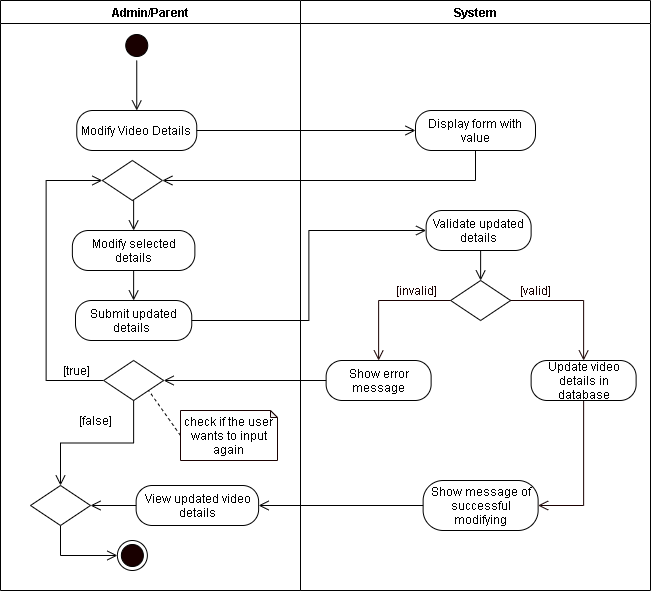

The diagram above was exported from draw.io. Its source (the exported page's mxGraphModel, read from the mxfile embedded in the PNG):
<mxGraphModel dx="926" dy="626" grid="1" gridSize="10" guides="1" tooltips="1" connect="1" arrows="1" fold="1" page="1" pageScale="1" pageWidth="850" pageHeight="1100" math="0" shadow="0">
  <root>
    <mxCell id="6OjeayGFtKSUTjbvhRAT-0" />
    <mxCell id="6OjeayGFtKSUTjbvhRAT-1" parent="6OjeayGFtKSUTjbvhRAT-0" />
    <mxCell id="l-TJCbEVhE8rETNlxoSY-0" value="Admin/Parent" style="swimlane;startSize=23;" vertex="1" parent="6OjeayGFtKSUTjbvhRAT-1">
      <mxGeometry x="40" y="10" width="300" height="590" as="geometry" />
    </mxCell>
    <mxCell id="l-TJCbEVhE8rETNlxoSY-1" style="edgeStyle=orthogonalEdgeStyle;rounded=0;orthogonalLoop=1;jettySize=auto;html=1;exitX=0.5;exitY=1;exitDx=0;exitDy=0;entryX=0.5;entryY=0;entryDx=0;entryDy=0;endArrow=open;endFill=0;endSize=8;" edge="1" parent="l-TJCbEVhE8rETNlxoSY-0" source="l-TJCbEVhE8rETNlxoSY-2">
      <mxGeometry relative="1" as="geometry">
        <mxPoint x="136.25" y="110" as="targetPoint" />
      </mxGeometry>
    </mxCell>
    <mxCell id="l-TJCbEVhE8rETNlxoSY-2" value="" style="ellipse;html=1;shape=startState;fillColor=#190000;" vertex="1" parent="l-TJCbEVhE8rETNlxoSY-0">
      <mxGeometry x="121.25" y="30" width="30" height="30" as="geometry" />
    </mxCell>
    <mxCell id="l-TJCbEVhE8rETNlxoSY-3" value="Modify Video Details" style="rounded=1;whiteSpace=wrap;html=1;arcSize=40;" vertex="1" parent="l-TJCbEVhE8rETNlxoSY-0">
      <mxGeometry x="76.25" y="110" width="120" height="40" as="geometry" />
    </mxCell>
    <mxCell id="l-TJCbEVhE8rETNlxoSY-4" style="edgeStyle=orthogonalEdgeStyle;rounded=0;orthogonalLoop=1;jettySize=auto;html=1;exitX=0.5;exitY=1;exitDx=0;exitDy=0;entryX=0.5;entryY=0;entryDx=0;entryDy=0;endArrow=open;endFill=0;endSize=8;" edge="1" parent="l-TJCbEVhE8rETNlxoSY-0" source="l-TJCbEVhE8rETNlxoSY-5" target="l-TJCbEVhE8rETNlxoSY-6">
      <mxGeometry relative="1" as="geometry" />
    </mxCell>
    <mxCell id="l-TJCbEVhE8rETNlxoSY-5" value="Modify selected details" style="rounded=1;whiteSpace=wrap;html=1;arcSize=40;" vertex="1" parent="l-TJCbEVhE8rETNlxoSY-0">
      <mxGeometry x="71.88" y="230" width="122.5" height="40" as="geometry" />
    </mxCell>
    <mxCell id="l-TJCbEVhE8rETNlxoSY-6" value="Submit updated details&amp;nbsp;" style="rounded=1;whiteSpace=wrap;html=1;arcSize=40;" vertex="1" parent="l-TJCbEVhE8rETNlxoSY-0">
      <mxGeometry x="75" y="300" width="116.25" height="40" as="geometry" />
    </mxCell>
    <mxCell id="l-TJCbEVhE8rETNlxoSY-7" style="edgeStyle=orthogonalEdgeStyle;rounded=0;orthogonalLoop=1;jettySize=auto;html=1;exitX=0.5;exitY=1;exitDx=0;exitDy=0;entryX=0.5;entryY=0;entryDx=0;entryDy=0;endArrow=open;endFill=0;endSize=8;" edge="1" parent="l-TJCbEVhE8rETNlxoSY-0" source="l-TJCbEVhE8rETNlxoSY-8" target="l-TJCbEVhE8rETNlxoSY-5">
      <mxGeometry relative="1" as="geometry" />
    </mxCell>
    <mxCell id="l-TJCbEVhE8rETNlxoSY-8" value="" style="rhombus;whiteSpace=wrap;html=1;" vertex="1" parent="l-TJCbEVhE8rETNlxoSY-0">
      <mxGeometry x="101.88" y="160" width="60" height="40" as="geometry" />
    </mxCell>
    <mxCell id="l-TJCbEVhE8rETNlxoSY-9" style="edgeStyle=orthogonalEdgeStyle;rounded=0;orthogonalLoop=1;jettySize=auto;html=1;exitX=0;exitY=0.5;exitDx=0;exitDy=0;entryX=1;entryY=0.5;entryDx=0;entryDy=0;endArrow=open;endFill=0;endSize=8;" edge="1" parent="l-TJCbEVhE8rETNlxoSY-0" source="l-TJCbEVhE8rETNlxoSY-10" target="l-TJCbEVhE8rETNlxoSY-15">
      <mxGeometry relative="1" as="geometry" />
    </mxCell>
    <mxCell id="l-TJCbEVhE8rETNlxoSY-10" value="View updated video details" style="rounded=1;whiteSpace=wrap;html=1;arcSize=40;" vertex="1" parent="l-TJCbEVhE8rETNlxoSY-0">
      <mxGeometry x="135.63" y="485" width="122.5" height="40" as="geometry" />
    </mxCell>
    <mxCell id="l-TJCbEVhE8rETNlxoSY-11" value="" style="ellipse;html=1;shape=endState;fillColor=#190000;" vertex="1" parent="l-TJCbEVhE8rETNlxoSY-0">
      <mxGeometry x="116.88" y="540" width="30" height="30" as="geometry" />
    </mxCell>
    <mxCell id="l-TJCbEVhE8rETNlxoSY-12" style="edgeStyle=orthogonalEdgeStyle;rounded=0;orthogonalLoop=1;jettySize=auto;html=1;exitX=0;exitY=0.5;exitDx=0;exitDy=0;entryX=0;entryY=0.5;entryDx=0;entryDy=0;endArrow=open;endFill=0;endSize=8;" edge="1" parent="l-TJCbEVhE8rETNlxoSY-0" source="l-TJCbEVhE8rETNlxoSY-13" target="l-TJCbEVhE8rETNlxoSY-8">
      <mxGeometry relative="1" as="geometry">
        <Array as="points">
          <mxPoint x="45.63" y="380" />
          <mxPoint x="45.63" y="180" />
        </Array>
      </mxGeometry>
    </mxCell>
    <mxCell id="l-TJCbEVhE8rETNlxoSY-13" value="" style="rhombus;whiteSpace=wrap;html=1;" vertex="1" parent="l-TJCbEVhE8rETNlxoSY-0">
      <mxGeometry x="103.13" y="360" width="60" height="40" as="geometry" />
    </mxCell>
    <mxCell id="l-TJCbEVhE8rETNlxoSY-14" style="edgeStyle=orthogonalEdgeStyle;rounded=0;orthogonalLoop=1;jettySize=auto;html=1;exitX=0.5;exitY=1;exitDx=0;exitDy=0;entryX=0;entryY=0.5;entryDx=0;entryDy=0;endArrow=open;endFill=0;endSize=8;" edge="1" parent="l-TJCbEVhE8rETNlxoSY-0" source="l-TJCbEVhE8rETNlxoSY-15" target="l-TJCbEVhE8rETNlxoSY-11">
      <mxGeometry relative="1" as="geometry" />
    </mxCell>
    <mxCell id="l-TJCbEVhE8rETNlxoSY-15" value="" style="rhombus;whiteSpace=wrap;html=1;" vertex="1" parent="l-TJCbEVhE8rETNlxoSY-0">
      <mxGeometry x="30" y="485" width="60" height="40" as="geometry" />
    </mxCell>
    <mxCell id="l-TJCbEVhE8rETNlxoSY-16" style="edgeStyle=orthogonalEdgeStyle;rounded=0;orthogonalLoop=1;jettySize=auto;html=1;exitX=0.5;exitY=1;exitDx=0;exitDy=0;endArrow=open;endFill=0;endSize=8;entryX=0.5;entryY=0;entryDx=0;entryDy=0;" edge="1" parent="l-TJCbEVhE8rETNlxoSY-0" source="l-TJCbEVhE8rETNlxoSY-13" target="l-TJCbEVhE8rETNlxoSY-15">
      <mxGeometry relative="1" as="geometry">
        <mxPoint x="65.63" y="450" as="targetPoint" />
      </mxGeometry>
    </mxCell>
    <mxCell id="l-TJCbEVhE8rETNlxoSY-17" style="rounded=0;orthogonalLoop=1;jettySize=auto;html=1;exitX=0;exitY=0.5;exitDx=0;exitDy=0;exitPerimeter=0;entryX=1;entryY=1;entryDx=0;entryDy=0;endArrow=none;endFill=0;endSize=8;dashed=1;" edge="1" parent="l-TJCbEVhE8rETNlxoSY-0" source="l-TJCbEVhE8rETNlxoSY-18" target="l-TJCbEVhE8rETNlxoSY-13">
      <mxGeometry relative="1" as="geometry" />
    </mxCell>
    <mxCell id="l-TJCbEVhE8rETNlxoSY-18" value="check if the user wants to input again" style="shape=note;whiteSpace=wrap;html=1;backgroundOutline=1;darkOpacity=0.05;strokeColor=#190000;size=7;" vertex="1" parent="l-TJCbEVhE8rETNlxoSY-0">
      <mxGeometry x="180" y="410" width="97" height="50" as="geometry" />
    </mxCell>
    <mxCell id="l-TJCbEVhE8rETNlxoSY-19" value="[false]" style="text;html=1;align=center;verticalAlign=middle;resizable=0;points=[];autosize=1;strokeColor=none;" vertex="1" parent="l-TJCbEVhE8rETNlxoSY-0">
      <mxGeometry x="70" y="410" width="50" height="20" as="geometry" />
    </mxCell>
    <mxCell id="l-TJCbEVhE8rETNlxoSY-20" value="System" style="swimlane;" vertex="1" parent="6OjeayGFtKSUTjbvhRAT-1">
      <mxGeometry x="340" y="10" width="350" height="590" as="geometry" />
    </mxCell>
    <mxCell id="l-TJCbEVhE8rETNlxoSY-21" value="Validate updated details" style="rounded=1;whiteSpace=wrap;html=1;arcSize=40;" vertex="1" parent="l-TJCbEVhE8rETNlxoSY-20">
      <mxGeometry x="125.63" y="210" width="105" height="40" as="geometry" />
    </mxCell>
    <mxCell id="l-TJCbEVhE8rETNlxoSY-22" value="" style="rhombus;whiteSpace=wrap;html=1;" vertex="1" parent="l-TJCbEVhE8rETNlxoSY-20">
      <mxGeometry x="150.13" y="280" width="60" height="40" as="geometry" />
    </mxCell>
    <mxCell id="l-TJCbEVhE8rETNlxoSY-23" style="edgeStyle=orthogonalEdgeStyle;rounded=0;orthogonalLoop=1;jettySize=auto;html=1;exitX=0.5;exitY=1;exitDx=0;exitDy=0;entryX=0.5;entryY=0;entryDx=0;entryDy=0;endArrow=open;endFill=0;endSize=8;" edge="1" parent="l-TJCbEVhE8rETNlxoSY-20" source="l-TJCbEVhE8rETNlxoSY-21" target="l-TJCbEVhE8rETNlxoSY-22">
      <mxGeometry relative="1" as="geometry" />
    </mxCell>
    <mxCell id="l-TJCbEVhE8rETNlxoSY-24" value="&lt;font color=&quot;#190000&quot;&gt;[valid]&lt;/font&gt;" style="text;html=1;align=center;verticalAlign=middle;resizable=0;points=[];autosize=1;strokeColor=none;fontColor=#FFFFFF;" vertex="1" parent="l-TJCbEVhE8rETNlxoSY-20">
      <mxGeometry x="210.13" y="280" width="50" height="20" as="geometry" />
    </mxCell>
    <mxCell id="l-TJCbEVhE8rETNlxoSY-25" value="&lt;font color=&quot;#190000&quot;&gt;[invalid]&lt;/font&gt;" style="text;html=1;align=center;verticalAlign=middle;resizable=0;points=[];autosize=1;strokeColor=none;fontColor=#FFFFFF;" vertex="1" parent="l-TJCbEVhE8rETNlxoSY-20">
      <mxGeometry x="85.63" y="280" width="60" height="20" as="geometry" />
    </mxCell>
    <mxCell id="l-TJCbEVhE8rETNlxoSY-26" value="Show error message" style="rounded=1;whiteSpace=wrap;html=1;arcSize=40;" vertex="1" parent="l-TJCbEVhE8rETNlxoSY-20">
      <mxGeometry x="25.629999999999995" y="360" width="105" height="40" as="geometry" />
    </mxCell>
    <mxCell id="l-TJCbEVhE8rETNlxoSY-27" style="edgeStyle=orthogonalEdgeStyle;rounded=0;orthogonalLoop=1;jettySize=auto;html=1;exitX=0.5;exitY=1;exitDx=0;exitDy=0;entryX=1;entryY=0.5;entryDx=0;entryDy=0;fontColor=#FFFFFF;endArrow=open;endFill=0;endSize=8;strokeColor=#190000;" edge="1" parent="l-TJCbEVhE8rETNlxoSY-20" source="l-TJCbEVhE8rETNlxoSY-28" target="l-TJCbEVhE8rETNlxoSY-31">
      <mxGeometry relative="1" as="geometry" />
    </mxCell>
    <mxCell id="l-TJCbEVhE8rETNlxoSY-28" value="Update video details in database" style="rounded=1;whiteSpace=wrap;html=1;arcSize=40;" vertex="1" parent="l-TJCbEVhE8rETNlxoSY-20">
      <mxGeometry x="230.63" y="360" width="105" height="40" as="geometry" />
    </mxCell>
    <mxCell id="l-TJCbEVhE8rETNlxoSY-29" style="edgeStyle=orthogonalEdgeStyle;rounded=0;orthogonalLoop=1;jettySize=auto;html=1;exitX=0;exitY=0.5;exitDx=0;exitDy=0;fontColor=#FFFFFF;endArrow=open;endFill=0;endSize=8;strokeColor=#190000;entryX=0.5;entryY=0;entryDx=0;entryDy=0;" edge="1" parent="l-TJCbEVhE8rETNlxoSY-20" source="l-TJCbEVhE8rETNlxoSY-22" target="l-TJCbEVhE8rETNlxoSY-26">
      <mxGeometry relative="1" as="geometry">
        <mxPoint x="75.63" y="340" as="targetPoint" />
      </mxGeometry>
    </mxCell>
    <mxCell id="l-TJCbEVhE8rETNlxoSY-30" style="edgeStyle=orthogonalEdgeStyle;rounded=0;orthogonalLoop=1;jettySize=auto;html=1;exitX=1;exitY=0.5;exitDx=0;exitDy=0;fontColor=#FFFFFF;endArrow=open;endFill=0;endSize=8;strokeColor=#190000;entryX=0.5;entryY=0;entryDx=0;entryDy=0;" edge="1" parent="l-TJCbEVhE8rETNlxoSY-20" source="l-TJCbEVhE8rETNlxoSY-22" target="l-TJCbEVhE8rETNlxoSY-28">
      <mxGeometry relative="1" as="geometry">
        <mxPoint x="275.63" y="340" as="targetPoint" />
      </mxGeometry>
    </mxCell>
    <mxCell id="l-TJCbEVhE8rETNlxoSY-31" value="Show message of successful modifying" style="rounded=1;whiteSpace=wrap;html=1;arcSize=40;" vertex="1" parent="l-TJCbEVhE8rETNlxoSY-20">
      <mxGeometry x="122.63" y="480" width="115" height="50" as="geometry" />
    </mxCell>
    <mxCell id="l-TJCbEVhE8rETNlxoSY-32" value="Display form with value" style="rounded=1;whiteSpace=wrap;html=1;arcSize=40;" vertex="1" parent="l-TJCbEVhE8rETNlxoSY-20">
      <mxGeometry x="115" y="110" width="120" height="40" as="geometry" />
    </mxCell>
    <mxCell id="l-TJCbEVhE8rETNlxoSY-33" style="edgeStyle=orthogonalEdgeStyle;rounded=0;orthogonalLoop=1;jettySize=auto;html=1;exitX=1;exitY=0.5;exitDx=0;exitDy=0;endArrow=open;endFill=0;endSize=8;entryX=0;entryY=0.5;entryDx=0;entryDy=0;" edge="1" parent="6OjeayGFtKSUTjbvhRAT-1" source="l-TJCbEVhE8rETNlxoSY-3" target="l-TJCbEVhE8rETNlxoSY-32">
      <mxGeometry relative="1" as="geometry">
        <mxPoint x="450" y="140" as="targetPoint" />
      </mxGeometry>
    </mxCell>
    <mxCell id="l-TJCbEVhE8rETNlxoSY-34" style="edgeStyle=orthogonalEdgeStyle;rounded=0;orthogonalLoop=1;jettySize=auto;html=1;exitX=0.5;exitY=1;exitDx=0;exitDy=0;endArrow=open;endFill=0;endSize=8;entryX=1;entryY=0.5;entryDx=0;entryDy=0;" edge="1" parent="6OjeayGFtKSUTjbvhRAT-1" source="l-TJCbEVhE8rETNlxoSY-32" target="l-TJCbEVhE8rETNlxoSY-8">
      <mxGeometry relative="1" as="geometry">
        <mxPoint x="440" y="290" as="targetPoint" />
      </mxGeometry>
    </mxCell>
    <mxCell id="l-TJCbEVhE8rETNlxoSY-35" style="edgeStyle=orthogonalEdgeStyle;rounded=0;orthogonalLoop=1;jettySize=auto;html=1;exitX=1;exitY=0.5;exitDx=0;exitDy=0;entryX=0;entryY=0.5;entryDx=0;entryDy=0;endArrow=open;endFill=0;endSize=8;" edge="1" parent="6OjeayGFtKSUTjbvhRAT-1" source="l-TJCbEVhE8rETNlxoSY-6" target="l-TJCbEVhE8rETNlxoSY-21">
      <mxGeometry relative="1" as="geometry" />
    </mxCell>
    <mxCell id="l-TJCbEVhE8rETNlxoSY-36" style="edgeStyle=orthogonalEdgeStyle;rounded=0;orthogonalLoop=1;jettySize=auto;html=1;exitX=0;exitY=0.5;exitDx=0;exitDy=0;endArrow=open;endFill=0;endSize=8;entryX=1;entryY=0.5;entryDx=0;entryDy=0;" edge="1" parent="6OjeayGFtKSUTjbvhRAT-1" source="l-TJCbEVhE8rETNlxoSY-31" target="l-TJCbEVhE8rETNlxoSY-10">
      <mxGeometry relative="1" as="geometry">
        <mxPoint x="285.63" y="485" as="targetPoint" />
      </mxGeometry>
    </mxCell>
    <mxCell id="l-TJCbEVhE8rETNlxoSY-37" style="edgeStyle=orthogonalEdgeStyle;rounded=0;orthogonalLoop=1;jettySize=auto;html=1;exitX=0;exitY=0.5;exitDx=0;exitDy=0;endArrow=open;endFill=0;endSize=8;entryX=1;entryY=0.5;entryDx=0;entryDy=0;" edge="1" parent="6OjeayGFtKSUTjbvhRAT-1" source="l-TJCbEVhE8rETNlxoSY-26" target="l-TJCbEVhE8rETNlxoSY-13">
      <mxGeometry relative="1" as="geometry">
        <mxPoint x="205.63" y="390" as="targetPoint" />
      </mxGeometry>
    </mxCell>
    <mxCell id="l-TJCbEVhE8rETNlxoSY-38" value="[true]" style="text;html=1;align=center;verticalAlign=middle;resizable=0;points=[];autosize=1;strokeColor=none;" vertex="1" parent="6OjeayGFtKSUTjbvhRAT-1">
      <mxGeometry x="95.63" y="370" width="40" height="20" as="geometry" />
    </mxCell>
  </root>
</mxGraphModel>